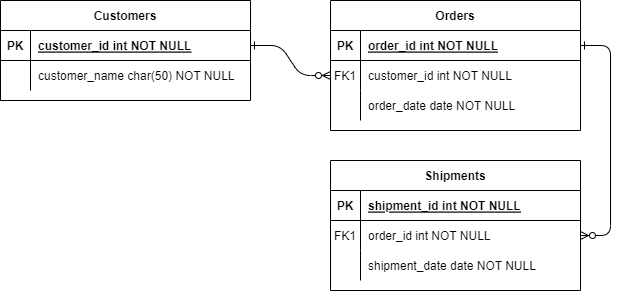

The diagram above was exported from draw.io. Its source (the exported page's mxGraphModel, read from the mxfile embedded in the PNG):
<mxGraphModel dx="805" dy="455" grid="1" gridSize="10" guides="1" tooltips="1" connect="1" arrows="1" fold="1" page="1" pageScale="1" pageWidth="850" pageHeight="1100" math="0" shadow="0" extFonts="Permanent Marker^https://fonts.googleapis.com/css?family=Permanent+Marker">
  <root>
    <mxCell id="0" />
    <mxCell id="1" parent="0" />
    <mxCell id="C-vyLk0tnHw3VtMMgP7b-1" value="" style="edgeStyle=entityRelationEdgeStyle;endArrow=ERzeroToMany;startArrow=ERone;endFill=1;startFill=0;" parent="1" source="C-vyLk0tnHw3VtMMgP7b-24" target="C-vyLk0tnHw3VtMMgP7b-6" edge="1">
      <mxGeometry width="100" height="100" relative="1" as="geometry">
        <mxPoint x="340" y="720" as="sourcePoint" />
        <mxPoint x="440" y="620" as="targetPoint" />
      </mxGeometry>
    </mxCell>
    <mxCell id="C-vyLk0tnHw3VtMMgP7b-12" value="" style="edgeStyle=entityRelationEdgeStyle;endArrow=ERzeroToMany;startArrow=ERone;endFill=1;startFill=0;" parent="1" source="C-vyLk0tnHw3VtMMgP7b-3" target="C-vyLk0tnHw3VtMMgP7b-17" edge="1">
      <mxGeometry width="100" height="100" relative="1" as="geometry">
        <mxPoint x="400" y="180" as="sourcePoint" />
        <mxPoint x="460" y="205" as="targetPoint" />
      </mxGeometry>
    </mxCell>
    <mxCell id="C-vyLk0tnHw3VtMMgP7b-2" value="Orders" style="shape=table;startSize=30;container=1;collapsible=1;childLayout=tableLayout;fixedRows=1;rowLines=0;fontStyle=1;align=center;resizeLast=1;" parent="1" vertex="1">
      <mxGeometry x="450" y="120" width="250" height="130" as="geometry" />
    </mxCell>
    <mxCell id="C-vyLk0tnHw3VtMMgP7b-3" value="" style="shape=partialRectangle;collapsible=0;dropTarget=0;pointerEvents=0;fillColor=none;points=[[0,0.5],[1,0.5]];portConstraint=eastwest;top=0;left=0;right=0;bottom=1;" parent="C-vyLk0tnHw3VtMMgP7b-2" vertex="1">
      <mxGeometry y="30" width="250" height="30" as="geometry" />
    </mxCell>
    <mxCell id="C-vyLk0tnHw3VtMMgP7b-4" value="PK" style="shape=partialRectangle;overflow=hidden;connectable=0;fillColor=none;top=0;left=0;bottom=0;right=0;fontStyle=1;" parent="C-vyLk0tnHw3VtMMgP7b-3" vertex="1">
      <mxGeometry width="30" height="30" as="geometry" />
    </mxCell>
    <mxCell id="C-vyLk0tnHw3VtMMgP7b-5" value="order_id int NOT NULL " style="shape=partialRectangle;overflow=hidden;connectable=0;fillColor=none;top=0;left=0;bottom=0;right=0;align=left;spacingLeft=6;fontStyle=5;" parent="C-vyLk0tnHw3VtMMgP7b-3" vertex="1">
      <mxGeometry x="30" width="220" height="30" as="geometry" />
    </mxCell>
    <mxCell id="C-vyLk0tnHw3VtMMgP7b-6" value="" style="shape=partialRectangle;collapsible=0;dropTarget=0;pointerEvents=0;fillColor=none;points=[[0,0.5],[1,0.5]];portConstraint=eastwest;top=0;left=0;right=0;bottom=0;" parent="C-vyLk0tnHw3VtMMgP7b-2" vertex="1">
      <mxGeometry y="60" width="250" height="30" as="geometry" />
    </mxCell>
    <mxCell id="C-vyLk0tnHw3VtMMgP7b-7" value="FK1" style="shape=partialRectangle;overflow=hidden;connectable=0;fillColor=none;top=0;left=0;bottom=0;right=0;" parent="C-vyLk0tnHw3VtMMgP7b-6" vertex="1">
      <mxGeometry width="30" height="30" as="geometry" />
    </mxCell>
    <mxCell id="C-vyLk0tnHw3VtMMgP7b-8" value="customer_id int NOT NULL" style="shape=partialRectangle;overflow=hidden;connectable=0;fillColor=none;top=0;left=0;bottom=0;right=0;align=left;spacingLeft=6;" parent="C-vyLk0tnHw3VtMMgP7b-6" vertex="1">
      <mxGeometry x="30" width="220" height="30" as="geometry" />
    </mxCell>
    <mxCell id="C-vyLk0tnHw3VtMMgP7b-9" value="" style="shape=partialRectangle;collapsible=0;dropTarget=0;pointerEvents=0;fillColor=none;points=[[0,0.5],[1,0.5]];portConstraint=eastwest;top=0;left=0;right=0;bottom=0;" parent="C-vyLk0tnHw3VtMMgP7b-2" vertex="1">
      <mxGeometry y="90" width="250" height="30" as="geometry" />
    </mxCell>
    <mxCell id="C-vyLk0tnHw3VtMMgP7b-10" value="" style="shape=partialRectangle;overflow=hidden;connectable=0;fillColor=none;top=0;left=0;bottom=0;right=0;" parent="C-vyLk0tnHw3VtMMgP7b-9" vertex="1">
      <mxGeometry width="30" height="30" as="geometry" />
    </mxCell>
    <mxCell id="C-vyLk0tnHw3VtMMgP7b-11" value="order_date date NOT NULL" style="shape=partialRectangle;overflow=hidden;connectable=0;fillColor=none;top=0;left=0;bottom=0;right=0;align=left;spacingLeft=6;" parent="C-vyLk0tnHw3VtMMgP7b-9" vertex="1">
      <mxGeometry x="30" width="220" height="30" as="geometry" />
    </mxCell>
    <mxCell id="C-vyLk0tnHw3VtMMgP7b-13" value="Shipments" style="shape=table;startSize=30;container=1;collapsible=1;childLayout=tableLayout;fixedRows=1;rowLines=0;fontStyle=1;align=center;resizeLast=1;" parent="1" vertex="1">
      <mxGeometry x="450" y="280" width="250" height="130" as="geometry" />
    </mxCell>
    <mxCell id="C-vyLk0tnHw3VtMMgP7b-14" value="" style="shape=partialRectangle;collapsible=0;dropTarget=0;pointerEvents=0;fillColor=none;points=[[0,0.5],[1,0.5]];portConstraint=eastwest;top=0;left=0;right=0;bottom=1;" parent="C-vyLk0tnHw3VtMMgP7b-13" vertex="1">
      <mxGeometry y="30" width="250" height="30" as="geometry" />
    </mxCell>
    <mxCell id="C-vyLk0tnHw3VtMMgP7b-15" value="PK" style="shape=partialRectangle;overflow=hidden;connectable=0;fillColor=none;top=0;left=0;bottom=0;right=0;fontStyle=1;" parent="C-vyLk0tnHw3VtMMgP7b-14" vertex="1">
      <mxGeometry width="30" height="30" as="geometry" />
    </mxCell>
    <mxCell id="C-vyLk0tnHw3VtMMgP7b-16" value="shipment_id int NOT NULL " style="shape=partialRectangle;overflow=hidden;connectable=0;fillColor=none;top=0;left=0;bottom=0;right=0;align=left;spacingLeft=6;fontStyle=5;" parent="C-vyLk0tnHw3VtMMgP7b-14" vertex="1">
      <mxGeometry x="30" width="220" height="30" as="geometry" />
    </mxCell>
    <mxCell id="C-vyLk0tnHw3VtMMgP7b-17" value="" style="shape=partialRectangle;collapsible=0;dropTarget=0;pointerEvents=0;fillColor=none;points=[[0,0.5],[1,0.5]];portConstraint=eastwest;top=0;left=0;right=0;bottom=0;" parent="C-vyLk0tnHw3VtMMgP7b-13" vertex="1">
      <mxGeometry y="60" width="250" height="30" as="geometry" />
    </mxCell>
    <mxCell id="C-vyLk0tnHw3VtMMgP7b-18" value="FK1" style="shape=partialRectangle;overflow=hidden;connectable=0;fillColor=none;top=0;left=0;bottom=0;right=0;" parent="C-vyLk0tnHw3VtMMgP7b-17" vertex="1">
      <mxGeometry width="30" height="30" as="geometry" />
    </mxCell>
    <mxCell id="C-vyLk0tnHw3VtMMgP7b-19" value="order_id int NOT NULL" style="shape=partialRectangle;overflow=hidden;connectable=0;fillColor=none;top=0;left=0;bottom=0;right=0;align=left;spacingLeft=6;" parent="C-vyLk0tnHw3VtMMgP7b-17" vertex="1">
      <mxGeometry x="30" width="220" height="30" as="geometry" />
    </mxCell>
    <mxCell id="C-vyLk0tnHw3VtMMgP7b-20" value="" style="shape=partialRectangle;collapsible=0;dropTarget=0;pointerEvents=0;fillColor=none;points=[[0,0.5],[1,0.5]];portConstraint=eastwest;top=0;left=0;right=0;bottom=0;" parent="C-vyLk0tnHw3VtMMgP7b-13" vertex="1">
      <mxGeometry y="90" width="250" height="30" as="geometry" />
    </mxCell>
    <mxCell id="C-vyLk0tnHw3VtMMgP7b-21" value="" style="shape=partialRectangle;overflow=hidden;connectable=0;fillColor=none;top=0;left=0;bottom=0;right=0;" parent="C-vyLk0tnHw3VtMMgP7b-20" vertex="1">
      <mxGeometry width="30" height="30" as="geometry" />
    </mxCell>
    <mxCell id="C-vyLk0tnHw3VtMMgP7b-22" value="shipment_date date NOT NULL" style="shape=partialRectangle;overflow=hidden;connectable=0;fillColor=none;top=0;left=0;bottom=0;right=0;align=left;spacingLeft=6;" parent="C-vyLk0tnHw3VtMMgP7b-20" vertex="1">
      <mxGeometry x="30" width="220" height="30" as="geometry" />
    </mxCell>
    <mxCell id="C-vyLk0tnHw3VtMMgP7b-23" value="Customers" style="shape=table;startSize=30;container=1;collapsible=1;childLayout=tableLayout;fixedRows=1;rowLines=0;fontStyle=1;align=center;resizeLast=1;" parent="1" vertex="1">
      <mxGeometry x="120" y="120" width="250" height="100" as="geometry" />
    </mxCell>
    <mxCell id="C-vyLk0tnHw3VtMMgP7b-24" value="" style="shape=partialRectangle;collapsible=0;dropTarget=0;pointerEvents=0;fillColor=none;points=[[0,0.5],[1,0.5]];portConstraint=eastwest;top=0;left=0;right=0;bottom=1;" parent="C-vyLk0tnHw3VtMMgP7b-23" vertex="1">
      <mxGeometry y="30" width="250" height="30" as="geometry" />
    </mxCell>
    <mxCell id="C-vyLk0tnHw3VtMMgP7b-25" value="PK" style="shape=partialRectangle;overflow=hidden;connectable=0;fillColor=none;top=0;left=0;bottom=0;right=0;fontStyle=1;" parent="C-vyLk0tnHw3VtMMgP7b-24" vertex="1">
      <mxGeometry width="30" height="30" as="geometry" />
    </mxCell>
    <mxCell id="C-vyLk0tnHw3VtMMgP7b-26" value="customer_id int NOT NULL " style="shape=partialRectangle;overflow=hidden;connectable=0;fillColor=none;top=0;left=0;bottom=0;right=0;align=left;spacingLeft=6;fontStyle=5;" parent="C-vyLk0tnHw3VtMMgP7b-24" vertex="1">
      <mxGeometry x="30" width="220" height="30" as="geometry" />
    </mxCell>
    <mxCell id="C-vyLk0tnHw3VtMMgP7b-27" value="" style="shape=partialRectangle;collapsible=0;dropTarget=0;pointerEvents=0;fillColor=none;points=[[0,0.5],[1,0.5]];portConstraint=eastwest;top=0;left=0;right=0;bottom=0;" parent="C-vyLk0tnHw3VtMMgP7b-23" vertex="1">
      <mxGeometry y="60" width="250" height="30" as="geometry" />
    </mxCell>
    <mxCell id="C-vyLk0tnHw3VtMMgP7b-28" value="" style="shape=partialRectangle;overflow=hidden;connectable=0;fillColor=none;top=0;left=0;bottom=0;right=0;" parent="C-vyLk0tnHw3VtMMgP7b-27" vertex="1">
      <mxGeometry width="30" height="30" as="geometry" />
    </mxCell>
    <mxCell id="C-vyLk0tnHw3VtMMgP7b-29" value="customer_name char(50) NOT NULL" style="shape=partialRectangle;overflow=hidden;connectable=0;fillColor=none;top=0;left=0;bottom=0;right=0;align=left;spacingLeft=6;" parent="C-vyLk0tnHw3VtMMgP7b-27" vertex="1">
      <mxGeometry x="30" width="220" height="30" as="geometry" />
    </mxCell>
  </root>
</mxGraphModel>